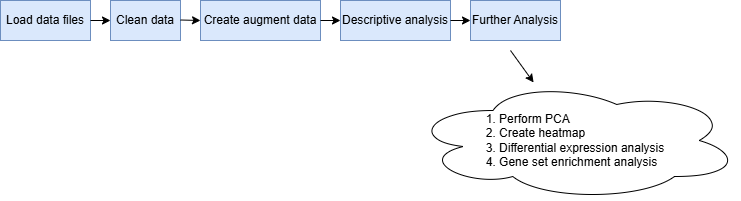

The diagram above was exported from draw.io. Its source (the exported page's mxGraphModel, read from the mxfile embedded in the PNG):
<mxGraphModel dx="794" dy="412" grid="1" gridSize="10" guides="1" tooltips="1" connect="1" arrows="1" fold="1" page="1" pageScale="1" pageWidth="827" pageHeight="1169" math="0" shadow="0">
  <root>
    <mxCell id="0" />
    <mxCell id="1" parent="0" />
    <mxCell id="SMcZzEKPTvXx5AYgXK_M-1" value="Load data files" style="rounded=0;whiteSpace=wrap;html=1;fillColor=#dae8fc;strokeColor=#6c8ebf;" vertex="1" parent="1">
      <mxGeometry x="20" y="160" width="90" height="40" as="geometry" />
    </mxCell>
    <mxCell id="SMcZzEKPTvXx5AYgXK_M-2" value="Clean data" style="rounded=0;whiteSpace=wrap;html=1;fillColor=#dae8fc;strokeColor=#6c8ebf;" vertex="1" parent="1">
      <mxGeometry x="130" y="160" width="70" height="40" as="geometry" />
    </mxCell>
    <mxCell id="SMcZzEKPTvXx5AYgXK_M-3" value="Create augment data" style="rounded=0;whiteSpace=wrap;html=1;fillColor=#dae8fc;strokeColor=#6c8ebf;" vertex="1" parent="1">
      <mxGeometry x="220" y="160" width="120" height="40" as="geometry" />
    </mxCell>
    <mxCell id="SMcZzEKPTvXx5AYgXK_M-4" value="Descriptive analysis" style="rounded=0;whiteSpace=wrap;html=1;fillColor=#dae8fc;strokeColor=#6c8ebf;" vertex="1" parent="1">
      <mxGeometry x="360" y="160" width="110" height="40" as="geometry" />
    </mxCell>
    <mxCell id="SMcZzEKPTvXx5AYgXK_M-5" value="Further Analysis" style="rounded=0;whiteSpace=wrap;html=1;fillColor=#dae8fc;strokeColor=#6c8ebf;" vertex="1" parent="1">
      <mxGeometry x="490" y="160" width="90" height="40" as="geometry" />
    </mxCell>
    <mxCell id="SMcZzEKPTvXx5AYgXK_M-10" value="&lt;div style=&quot;text-align: justify;&quot;&gt;&lt;span style=&quot;background-color: initial;&quot;&gt;1. Perform PCA&lt;/span&gt;&lt;/div&gt;&lt;div style=&quot;text-align: justify;&quot;&gt;2. Create heatmap&lt;/div&gt;&lt;div style=&quot;text-align: justify;&quot;&gt;3. Differential expression analysis&lt;/div&gt;&lt;div style=&quot;text-align: justify;&quot;&gt;4. Gene set enrichment analysis&lt;/div&gt;" style="ellipse;shape=cloud;whiteSpace=wrap;html=1;align=center;" vertex="1" parent="1">
      <mxGeometry x="430" y="240" width="330" height="120" as="geometry" />
    </mxCell>
    <mxCell id="SMcZzEKPTvXx5AYgXK_M-12" value="" style="endArrow=classic;html=1;rounded=0;entryX=0;entryY=0.5;entryDx=0;entryDy=0;" edge="1" parent="1" target="SMcZzEKPTvXx5AYgXK_M-2">
      <mxGeometry width="50" height="50" relative="1" as="geometry">
        <mxPoint x="110" y="180" as="sourcePoint" />
        <mxPoint x="160" y="130" as="targetPoint" />
      </mxGeometry>
    </mxCell>
    <mxCell id="SMcZzEKPTvXx5AYgXK_M-14" value="" style="endArrow=classic;html=1;rounded=0;" edge="1" parent="1">
      <mxGeometry width="50" height="50" relative="1" as="geometry">
        <mxPoint x="200" y="179.5" as="sourcePoint" />
        <mxPoint x="220" y="180" as="targetPoint" />
        <Array as="points" />
      </mxGeometry>
    </mxCell>
    <mxCell id="SMcZzEKPTvXx5AYgXK_M-15" value="" style="endArrow=classic;html=1;rounded=0;entryX=0;entryY=0.5;entryDx=0;entryDy=0;" edge="1" parent="1" target="SMcZzEKPTvXx5AYgXK_M-4">
      <mxGeometry width="50" height="50" relative="1" as="geometry">
        <mxPoint x="340" y="180" as="sourcePoint" />
        <mxPoint x="412" y="100" as="targetPoint" />
        <Array as="points" />
      </mxGeometry>
    </mxCell>
    <mxCell id="SMcZzEKPTvXx5AYgXK_M-16" value="" style="endArrow=classic;html=1;rounded=0;entryX=0;entryY=0.5;entryDx=0;entryDy=0;" edge="1" parent="1" target="SMcZzEKPTvXx5AYgXK_M-5">
      <mxGeometry width="50" height="50" relative="1" as="geometry">
        <mxPoint x="470" y="180" as="sourcePoint" />
        <mxPoint x="520" y="130" as="targetPoint" />
      </mxGeometry>
    </mxCell>
    <mxCell id="SMcZzEKPTvXx5AYgXK_M-17" value="" style="endArrow=classic;html=1;rounded=0;" edge="1" parent="1" target="SMcZzEKPTvXx5AYgXK_M-10">
      <mxGeometry width="50" height="50" relative="1" as="geometry">
        <mxPoint x="530" y="210" as="sourcePoint" />
        <mxPoint x="580" y="160" as="targetPoint" />
      </mxGeometry>
    </mxCell>
  </root>
</mxGraphModel>